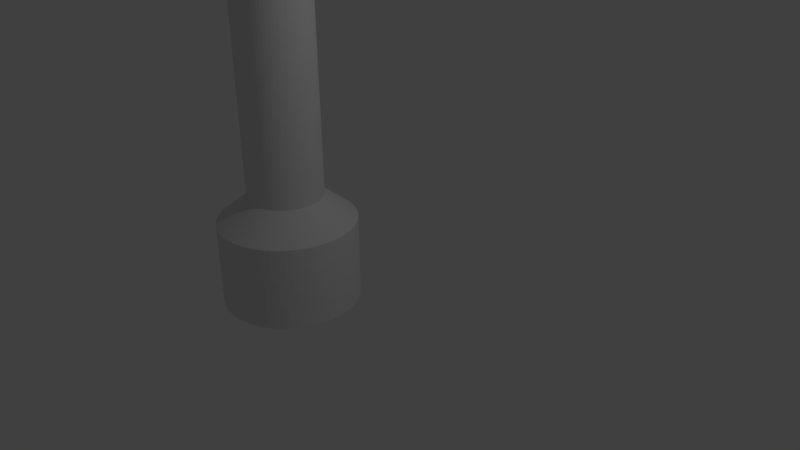 # Source: flashlight.blend  (saved by Blender 2.77.0; exported with 4.5.12 LTS)
import bpy
from mathutils import Matrix  # noqa: F401  (used for matrix-valued properties, if any)

bpy.ops.wm.read_factory_settings(use_empty=True)
scene = bpy.context.scene
scene.name = 'Scene'

# ---- collections
col_collection_1 = bpy.data.collections.new('Collection 1'); scene.collection.children.link(col_collection_1)

# ---- world
world_world = bpy.data.worlds.new('World'); scene.world = world_world
world_world.color = (0.05088, 0.05088, 0.05088)
world_world.use_sun_shadow = False
world_world.sun_shadow_jitter_overblur = 0.0
world_world.cycles.sampling_method = 'MANUAL'

# ---- cameras
cam_camera = bpy.data.cameras.new('Camera')
cam_camera.clip_end = 100.0
cam_camera.lens = 35.0
cam_camera.sensor_width = 32.0
cam_camera.sensor_height = 18.0
cam_camera.ortho_scale = 7.314
cam_camera.dof.focus_distance = 0.0
cam_camera.dof.aperture_fstop = 128.0

# ---- lights
light_lamp = bpy.data.lights.new('Lamp', 'POINT')
light_lamp.transmission_factor = 0.0
light_lamp.cutoff_distance = 30.0
light_lamp.energy = 100.0
light_lamp.shadow_buffer_clip_start = 1.001
light_lamp.shadow_soft_size = 0.1
light_lamp.shadow_maximum_resolution = 0.006
light_lamp.use_absolute_resolution = True

# ---- meshes
me_circle_001 = bpy.data.meshes.new('Circle.001')
me_circle_001.from_pydata([(6.694e-08, 0.9074, 0.6321), (-0.08894, 0.903, 0.6321), (-0.177, 0.89, 0.6321), (-0.2634, 0.8683, 0.6321), (-0.3472, 0.8383, 0.6321), (-0.4277, 0.8003, 0.6321), (-0.5041, 0.7545, 0.6321), (-0.5757, 0.7014, 0.6321), (-0.6416, 0.6416, 0.6321), (-0.7014, 0.5757, 0.6321), (-0.7545, 0.5041, 0.6321), (-0.8003, 0.4277, 0.6321), (-0.8383, 0.3472, 0.6321), (-0.8683, 0.2634, 0.6321), (-0.89, 0.177, 0.6321), (-0.903, 0.08894, 0.6321), (-0.9074, -1.7e-07, 0.6321), (-0.903, -0.08894, 0.6321), (-0.89, -0.177, 0.6321), (-0.8683, -0.2634, 0.6321), (-0.8383, -0.3472, 0.6321), (-0.8003, -0.4277, 0.6321), (-0.7545, -0.5041, 0.6321), (-0.7014, -0.5757, 0.6321), (-0.6416, -0.6416, 0.6321), (-0.5757, -0.7014, 0.6321), (-0.5041, -0.7545, 0.6321), (-0.4277, -0.8003, 0.6321), (-0.3472, -0.8383, 0.6321), (-0.2634, -0.8683, 0.6321), (-0.177, -0.89, 0.6321), (-0.08894, -0.903, 0.6321), (7.953e-07, -0.9074, 0.6321), (0.08894, -0.903, 0.6321), (0.177, -0.89, 0.6321), (0.2634, -0.8683, 0.6321), (0.3472, -0.8383, 0.6321), (0.4277, -0.8003, 0.6321), (0.5041, -0.7545, 0.6321), (0.5757, -0.7014, 0.6321), (0.6416, -0.6416, 0.6321), (0.7014, -0.5757, 0.6321), (0.7545, -0.5041, 0.6321), (0.8003, -0.4277, 0.6321), (0.8383, -0.3472, 0.6321), (0.8683, -0.2634, 0.6321), (0.89, -0.177, 0.6321), (0.903, -0.08894, 0.6321), (0.9074, -4.441e-07, 0.6321), (0.903, 0.08894, 0.6321), (0.89, 0.177, 0.6321), (0.8683, 0.2634, 0.6321), (0.8383, 0.3472, 0.6321), (0.8003, 0.4277, 0.6321), (0.7545, 0.5041, 0.6321), (0.7014, 0.5756, 0.6321), (0.6416, 0.6416, 0.6321), (0.5757, 0.7014, 0.6321), (0.5041, 0.7545, 0.6321), (0.4277, 0.8003, 0.6321), (0.3473, 0.8383, 0.6321), (0.2634, 0.8683, 0.6321), (0.177, 0.89, 0.6321), (0.08894, 0.903, 0.6321), (6.694e-08, 0.9074, 1.73), (-0.08894, 0.903, 1.73), (-0.177, 0.89, 1.73), (-0.2634, 0.8683, 1.73), (-0.3472, 0.8383, 1.73), (-0.4277, 0.8003, 1.73), (-0.5041, 0.7545, 1.73), (-0.5757, 0.7014, 1.73), (-0.6416, 0.6416, 1.73), (-0.7014, 0.5757, 1.73), (-0.7545, 0.5041, 1.73), (-0.8003, 0.4277, 1.73), (-0.8383, 0.3472, 1.73), (-0.8683, 0.2634, 1.73), (-0.89, 0.177, 1.73), (-0.903, 0.08894, 1.73), (-0.9074, -1.7e-07, 1.73), (-0.903, -0.08894, 1.73), (-0.89, -0.177, 1.73), (-0.8683, -0.2634, 1.73), (-0.8383, -0.3472, 1.73), (-0.8003, -0.4277, 1.73), (-0.7545, -0.5041, 1.73), (-0.7014, -0.5757, 1.73), (-0.6416, -0.6416, 1.73), (-0.5757, -0.7014, 1.73), (-0.5041, -0.7545, 1.73), (-0.4277, -0.8003, 1.73), (-0.3472, -0.8383, 1.73), (-0.2634, -0.8683, 1.73), (-0.177, -0.89, 1.73), (-0.08894, -0.903, 1.73), (7.953e-07, -0.9074, 1.73), (0.08894, -0.903, 1.73), (0.177, -0.89, 1.73), (0.2634, -0.8683, 1.73), (0.3472, -0.8383, 1.73), (0.4277, -0.8003, 1.73), (0.5041, -0.7545, 1.73), (0.5757, -0.7014, 1.73), (0.6416, -0.6416, 1.73), (0.7014, -0.5757, 1.73), (0.7545, -0.5041, 1.73), (0.8003, -0.4277, 1.73), (0.8383, -0.3472, 1.73), (0.8683, -0.2634, 1.73), (0.89, -0.177, 1.73), (0.903, -0.08894, 1.73), (0.9074, -4.441e-07, 1.73), (0.903, 0.08894, 1.73), (0.89, 0.177, 1.73), (0.8683, 0.2634, 1.73), (0.8383, 0.3472, 1.73), (0.8003, 0.4277, 1.73), (0.7545, 0.5041, 1.73), (0.7014, 0.5756, 1.73), (0.6416, 0.6416, 1.73), (0.5757, 0.7014, 1.73), (0.5041, 0.7545, 1.73), (0.4277, 0.8003, 1.73), (0.3473, 0.8383, 1.73), (0.2634, 0.8683, 1.73), (0.177, 0.89, 1.73), (0.08894, 0.903, 1.73), (3.961e-07, 0.4937, 2.064), (-0.04839, 0.4913, 2.064), (-0.09631, 0.4842, 2.064), (-0.1433, 0.4724, 2.064), (-0.1889, 0.4561, 2.064), (-0.2327, 0.4354, 2.064), (-0.2743, 0.4105, 2.064), (-0.3132, 0.3816, 2.064), (-0.3491, 0.3491, 2.064), (-0.3816, 0.3132, 2.064), (-0.4105, 0.2743, 2.064), (-0.4354, 0.2327, 2.064), (-0.4561, 0.1889, 2.064), (-0.4724, 0.1433, 2.064), (-0.4842, 0.09631, 2.064), (-0.4913, 0.04839, 2.064), (-0.4937, -2.073e-07, 2.064), (-0.4913, -0.04839, 2.064), (-0.4842, -0.09631, 2.064), (-0.4724, -0.1433, 2.064), (-0.4561, -0.1889, 2.064), (-0.4354, -0.2327, 2.064), (-0.4105, -0.2743, 2.064), (-0.3816, -0.3132, 2.064), (-0.3491, -0.3491, 2.064), (-0.3132, -0.3816, 2.064), (-0.2743, -0.4105, 2.064), (-0.2327, -0.4354, 2.064), (-0.1889, -0.4561, 2.064), (-0.1433, -0.4724, 2.064), (-0.09631, -0.4842, 2.064), (-0.04839, -0.4913, 2.064), (7.923e-07, -0.4937, 2.064), (0.04839, -0.4913, 2.064), (0.09631, -0.4842, 2.064), (0.1433, -0.4724, 2.064), (0.1889, -0.4561, 2.064), (0.2327, -0.4354, 2.064), (0.2743, -0.4105, 2.064), (0.3132, -0.3816, 2.064), (0.3491, -0.3491, 2.064), (0.3816, -0.3132, 2.064), (0.4105, -0.2743, 2.064), (0.4354, -0.2327, 2.064), (0.4561, -0.1889, 2.064), (0.4724, -0.1433, 2.064), (0.4842, -0.09631, 2.064), (0.4913, -0.04839, 2.064), (0.4937, -3.564e-07, 2.064), (0.4913, 0.04839, 2.064), (0.4842, 0.09631, 2.064), (0.4724, 0.1433, 2.064), (0.4561, 0.1889, 2.064), (0.4354, 0.2327, 2.064), (0.4105, 0.2743, 2.064), (0.3816, 0.3132, 2.064), (0.3491, 0.3491, 2.064), (0.3132, 0.3816, 2.064), (0.2743, 0.4105, 2.064), (0.2327, 0.4354, 2.064), (0.1889, 0.4561, 2.064), (0.1433, 0.4724, 2.064), (0.09631, 0.4842, 2.064), (0.04839, 0.4913, 2.064), (1.588e-06, 0.4937, 5.995), (-0.04839, 0.4913, 5.995), (-0.09631, 0.4842, 5.995), (-0.1433, 0.4724, 5.995), (-0.1889, 0.4561, 5.995), (-0.2327, 0.4354, 5.995), (-0.2743, 0.4105, 5.995), (-0.3132, 0.3816, 5.995), (-0.3491, 0.3491, 5.995), (-0.3816, 0.3132, 5.995), (-0.4105, 0.2743, 5.995), (-0.4354, 0.2327, 5.995), (-0.4561, 0.1889, 5.995), (-0.4724, 0.1433, 5.995), (-0.4842, 0.09631, 5.995), (-0.4913, 0.04839, 5.995), (-0.4937, -2.073e-07, 5.995), (-0.4913, -0.04839, 5.995), (-0.4842, -0.09631, 5.995), (-0.4724, -0.1433, 5.995), (-0.4561, -0.1889, 5.995), (-0.4354, -0.2327, 5.995), (-0.4105, -0.2743, 5.995), (-0.3816, -0.3132, 5.995), (-0.3491, -0.3491, 5.995), (-0.3132, -0.3816, 5.995), (-0.2743, -0.4105, 5.995), (-0.2327, -0.4354, 5.995), (-0.1889, -0.4561, 5.995), (-0.1433, -0.4724, 5.995), (-0.09631, -0.4842, 5.995), (-0.04839, -0.4913, 5.995), (1.984e-06, -0.4937, 5.995), (0.04839, -0.4913, 5.995), (0.09631, -0.4842, 5.995), (0.1433, -0.4724, 5.995), (0.1889, -0.4561, 5.995), (0.2327, -0.4354, 5.995), (0.2743, -0.4105, 5.995), (0.3132, -0.3816, 5.995), (0.3491, -0.3491, 5.995), (0.3816, -0.3132, 5.995), (0.4105, -0.2743, 5.995), (0.4354, -0.2327, 5.995), (0.4561, -0.1889, 5.995), (0.4724, -0.1433, 5.995), (0.4842, -0.09631, 5.995), (0.4913, -0.04839, 5.995), (0.4937, -3.564e-07, 5.995), (0.4913, 0.04839, 5.995), (0.4842, 0.09631, 5.995), (0.4724, 0.1433, 5.995), (0.4561, 0.1889, 5.995), (0.4354, 0.2327, 5.995), (0.4105, 0.2743, 5.995), (0.3816, 0.3132, 5.995), (0.3491, 0.3491, 5.995), (0.3132, 0.3816, 5.995), (0.2743, 0.4105, 5.995), (0.2327, 0.4354, 5.995), (0.1889, 0.4561, 5.995), (0.1433, 0.4724, 5.995), (0.09631, 0.4842, 5.995), (0.04839, 0.4913, 5.995), (1.558e-06, 0.5443, 5.995), (-0.05335, 0.5416, 5.995), (-0.1062, 0.5338, 5.995), (-0.158, 0.5208, 5.995), (-0.2083, 0.5028, 5.995), (-0.2566, 0.48, 5.995), (-0.3024, 0.4525, 5.995), (-0.3453, 0.4207, 5.995), (-0.3849, 0.3849, 5.995), (-0.4207, 0.3453, 5.995), (-0.4525, 0.3024, 5.995), (-0.48, 0.2566, 5.995), (-0.5028, 0.2083, 5.995), (-0.5208, 0.158, 5.995), (-0.5338, 0.1062, 5.995), (-0.5416, 0.05335, 5.995), (-0.5443, -2.023e-07, 5.995), (-0.5416, -0.05335, 5.995), (-0.5338, -0.1062, 5.995), (-0.5208, -0.158, 5.995), (-0.5028, -0.2083, 5.995), (-0.48, -0.2566, 5.995), (-0.4525, -0.3024, 5.995), (-0.4207, -0.3453, 5.995), (-0.3849, -0.3849, 5.995), (-0.3453, -0.4207, 5.995), (-0.3024, -0.4525, 5.995), (-0.2566, -0.48, 5.995), (-0.2083, -0.5028, 5.995), (-0.158, -0.5208, 5.995), (-0.1062, -0.5338, 5.995), (-0.05335, -0.5416, 5.995), (1.995e-06, -0.5443, 5.995), (0.05335, -0.5416, 5.995), (0.1062, -0.5338, 5.995), (0.158, -0.5208, 5.995), (0.2083, -0.5028, 5.995), (0.2566, -0.48, 5.995), (0.3024, -0.4525, 5.995), (0.3453, -0.4207, 5.995), (0.3849, -0.3849, 5.995), (0.4207, -0.3453, 5.995), (0.4525, -0.3024, 5.995), (0.48, -0.2566, 5.995), (0.5028, -0.2083, 5.995), (0.5208, -0.158, 5.995), (0.5338, -0.1062, 5.995), (0.5416, -0.05335, 5.995), (0.5443, -3.666e-07, 5.995), (0.5416, 0.05335, 5.995), (0.5338, 0.1062, 5.995), (0.5208, 0.158, 5.995), (0.5028, 0.2083, 5.995), (0.48, 0.2566, 5.995), (0.4525, 0.3024, 5.995), (0.4207, 0.3453, 5.995), (0.3849, 0.3849, 5.995), (0.3453, 0.4207, 5.995), (0.3024, 0.4525, 5.995), (0.2566, 0.48, 5.995), (0.2083, 0.5028, 5.995), (0.158, 0.5208, 5.995), (0.1062, 0.5338, 5.995), (0.05335, 0.5416, 5.995), (1.141e-06, 0.5443, 7.021), (-0.05335, 0.5416, 7.021), (-0.1062, 0.5338, 7.021), (-0.158, 0.5208, 7.021), (-0.2083, 0.5028, 7.021), (-0.2566, 0.48, 7.021), (-0.3024, 0.4525, 7.021), (-0.3453, 0.4207, 7.021), (-0.3849, 0.3849, 7.021), (-0.4207, 0.3453, 7.021), (-0.4525, 0.3024, 7.021), (-0.48, 0.2566, 7.021), (-0.5028, 0.2083, 7.021), (-0.5208, 0.158, 7.021), (-0.5338, 0.1062, 7.021), (-0.5416, 0.05335, 7.021), (-0.5443, -2.023e-07, 7.021), (-0.5416, -0.05335, 7.021), (-0.5338, -0.1062, 7.021), (-0.5208, -0.158, 7.021), (-0.5028, -0.2083, 7.021), (-0.48, -0.2566, 7.021), (-0.4525, -0.3024, 7.021), (-0.4207, -0.3453, 7.021), (-0.3849, -0.3849, 7.021), (-0.3453, -0.4207, 7.021), (-0.3024, -0.4525, 7.021), (-0.2566, -0.48, 7.021), (-0.2083, -0.5028, 7.021), (-0.158, -0.5208, 7.021), (-0.1062, -0.5338, 7.021), (-0.05335, -0.5416, 7.021), (1.578e-06, -0.5443, 7.021), (0.05335, -0.5416, 7.021), (0.1062, -0.5338, 7.021), (0.158, -0.5208, 7.021), (0.2083, -0.5028, 7.021), (0.2566, -0.48, 7.021), (0.3024, -0.4525, 7.021), (0.3453, -0.4207, 7.021), (0.3849, -0.3849, 7.021), (0.4207, -0.3453, 7.021), (0.4525, -0.3024, 7.021), (0.48, -0.2566, 7.021), (0.5028, -0.2083, 7.021), (0.5208, -0.158, 7.021), (0.5338, -0.1062, 7.021), (0.5416, -0.05335, 7.021), (0.5443, -3.666e-07, 7.021), (0.5416, 0.05335, 7.021), (0.5338, 0.1062, 7.021), (0.5208, 0.158, 7.021), (0.5028, 0.2083, 7.021), (0.48, 0.2566, 7.021), (0.4525, 0.3024, 7.021), (0.4207, 0.3453, 7.021), (0.3849, 0.3849, 7.021), (0.3453, 0.4207, 7.021), (0.3024, 0.4525, 7.021), (0.2566, 0.48, 7.021), (0.2083, 0.5028, 7.021), (0.158, 0.5208, 7.021), (0.1062, 0.5338, 7.021), (0.05335, 0.5416, 7.021), (-0.2937, -0.396, 2.064), (-0.2535, -0.4229, 2.064), (-0.2937, -0.396, 5.995), (-0.2535, -0.4229, 5.995), (-0.2327, -0.4354, 4.03), (-0.2743, -0.4105, 4.03), (-0.3132, -0.3816, 4.03), (-0.2937, -0.396, 4.03), (-0.2535, -0.4229, 4.03), (-0.3034, -0.3888, 2.064), (-0.2639, -0.4167, 2.064), (-0.3034, -0.3888, 5.995), (-0.2639, -0.4167, 5.995), (-0.2327, -0.4354, 5.012), (-0.2743, -0.4105, 3.047), (-0.3132, -0.3816, 5.012), (-0.284, -0.4032, 2.064), (-0.2431, -0.4291, 2.064), (-0.284, -0.4032, 5.995), (-0.2431, -0.4291, 5.995), (-0.2327, -0.4354, 3.047), (-0.2743, -0.4105, 5.012), (-0.3132, -0.3816, 3.047), (-0.2937, -0.396, 5.012), (-0.2937, -0.396, 3.047), (-0.3034, -0.3888, 4.03), (-0.284, -0.4032, 4.03), (-0.2535, -0.4229, 5.012), (-0.2535, -0.4229, 3.047), (-0.2639, -0.4167, 4.03), (-0.2431, -0.4291, 4.03), (-0.2431, -0.4291, 3.047), (-0.2639, -0.4167, 3.047), (-0.2639, -0.4167, 5.012), (-0.284, -0.4032, 3.047), (-0.3034, -0.3888, 3.047), (-0.3034, -0.3888, 5.012), (-0.284, -0.4032, 5.012), (-0.2431, -0.4291, 5.012)], [], [(0, 63, 62, 61, 60, 59, 58, 57, 56, 55, 54, 53, 52, 51, 50, 49, 48, 47, 46, 45, 44, 43, 42, 41, 40, 39, 38, 37, 36, 35, 34, 33, 32, 31, 30, 29, 28, 27, 26, 25, 24, 23, 22, 21, 20, 19, 18, 17, 16, 15, 14, 13, 12, 11, 10, 9, 8, 7, 6, 5, 4, 3, 2, 1), (101, 102, 166, 165), (47, 48, 112, 111), (21, 22, 86, 85), (48, 49, 113, 112), (22, 23, 87, 86), (49, 50, 114, 113), (23, 24, 88, 87), (50, 51, 115, 114), (24, 25, 89, 88), (51, 52, 116, 115), (25, 26, 90, 89), (52, 53, 117, 116), (26, 27, 91, 90), (0, 1, 65, 64), (53, 54, 118, 117), (27, 28, 92, 91), (1, 2, 66, 65), (54, 55, 119, 118), (28, 29, 93, 92), (2, 3, 67, 66), (55, 56, 120, 119), (29, 30, 94, 93), (3, 4, 68, 67), (56, 57, 121, 120), (30, 31, 95, 94), (4, 5, 69, 68), (57, 58, 122, 121), (31, 32, 96, 95), (5, 6, 70, 69), (58, 59, 123, 122), (32, 33, 97, 96), (6, 7, 71, 70), (59, 60, 124, 123), (33, 34, 98, 97), (7, 8, 72, 71), (60, 61, 125, 124), (34, 35, 99, 98), (8, 9, 73, 72), (61, 62, 126, 125), (35, 36, 100, 99), (9, 10, 74, 73), (62, 63, 127, 126), (36, 37, 101, 100), (10, 11, 75, 74), (63, 0, 64, 127), (37, 38, 102, 101), (11, 12, 76, 75), (38, 39, 103, 102), (12, 13, 77, 76), (39, 40, 104, 103), (13, 14, 78, 77), (40, 41, 105, 104), (14, 15, 79, 78), (41, 42, 106, 105), (15, 16, 80, 79), (42, 43, 107, 106), (16, 17, 81, 80), (43, 44, 108, 107), (17, 18, 82, 81), (44, 45, 109, 108), (18, 19, 83, 82), (45, 46, 110, 109), (19, 20, 84, 83), (46, 47, 111, 110), (20, 21, 85, 84), (180, 181, 245, 244), (75, 76, 140, 139), (102, 103, 167, 166), (76, 77, 141, 140), (103, 104, 168, 167), (77, 78, 142, 141), (104, 105, 169, 168), (78, 79, 143, 142), (105, 106, 170, 169), (79, 80, 144, 143), (106, 107, 171, 170), (80, 81, 145, 144), (107, 108, 172, 171), (81, 82, 146, 145), (108, 109, 173, 172), (82, 83, 147, 146), (109, 110, 174, 173), (83, 84, 148, 147), (110, 111, 175, 174), (84, 85, 149, 148), (111, 112, 176, 175), (85, 86, 150, 149), (112, 113, 177, 176), (86, 87, 151, 150), (113, 114, 178, 177), (87, 88, 152, 151), (114, 115, 179, 178), (88, 89, 153, 152), (115, 116, 180, 179), (89, 90, 154, 400, 384, 393, 153), (116, 117, 181, 180), (90, 91, 155, 401, 385, 394, 154), (64, 65, 129, 128), (117, 118, 182, 181), (91, 92, 156, 155), (65, 66, 130, 129), (118, 119, 183, 182), (92, 93, 157, 156), (66, 67, 131, 130), (119, 120, 184, 183), (93, 94, 158, 157), (67, 68, 132, 131), (120, 121, 185, 184), (94, 95, 159, 158), (68, 69, 133, 132), (121, 122, 186, 185), (95, 96, 160, 159), (69, 70, 134, 133), (122, 123, 187, 186), (96, 97, 161, 160), (70, 71, 135, 134), (123, 124, 188, 187), (97, 98, 162, 161), (71, 72, 136, 135), (124, 125, 189, 188), (98, 99, 163, 162), (72, 73, 137, 136), (125, 126, 190, 189), (99, 100, 164, 163), (73, 74, 138, 137), (126, 127, 191, 190), (100, 101, 165, 164), (74, 75, 139, 138), (127, 64, 128, 191), (247, 248, 312, 311), (422, 397, 219, 403), (128, 129, 193, 192), (181, 182, 246, 245), (155, 156, 220, 219, 397, 388, 404), (129, 130, 194, 193), (182, 183, 247, 246), (156, 157, 221, 220), (130, 131, 195, 194), (183, 184, 248, 247), (157, 158, 222, 221), (131, 132, 196, 195), (184, 185, 249, 248), (158, 159, 223, 222), (132, 133, 197, 196), (185, 186, 250, 249), (159, 160, 224, 223), (133, 134, 198, 197), (186, 187, 251, 250), (160, 161, 225, 224), (134, 135, 199, 198), (187, 188, 252, 251), (161, 162, 226, 225), (135, 136, 200, 199), (188, 189, 253, 252), (162, 163, 227, 226), (136, 137, 201, 200), (189, 190, 254, 253), (163, 164, 228, 227), (137, 138, 202, 201), (190, 191, 255, 254), (164, 165, 229, 228), (138, 139, 203, 202), (191, 128, 192, 255), (165, 166, 230, 229), (139, 140, 204, 203), (166, 167, 231, 230), (140, 141, 205, 204), (167, 168, 232, 231), (141, 142, 206, 205), (168, 169, 233, 232), (142, 143, 207, 206), (169, 170, 234, 233), (143, 144, 208, 207), (170, 171, 235, 234), (144, 145, 209, 208), (171, 172, 236, 235), (145, 146, 210, 209), (172, 173, 237, 236), (146, 147, 211, 210), (173, 174, 238, 237), (147, 148, 212, 211), (174, 175, 239, 238), (148, 149, 213, 212), (175, 176, 240, 239), (149, 150, 214, 213), (176, 177, 241, 240), (150, 151, 215, 214), (177, 178, 242, 241), (151, 152, 216, 215), (178, 179, 243, 242), (152, 153, 406, 390, 399, 217, 216), (179, 180, 244, 243), (421, 405, 218, 402), (314, 315, 379, 378), (221, 222, 286, 285), (195, 196, 260, 259), (248, 249, 313, 312), (222, 223, 287, 286), (196, 197, 261, 260), (249, 250, 314, 313), (223, 224, 288, 287), (197, 198, 262, 261), (250, 251, 315, 314), (224, 225, 289, 288), (198, 199, 263, 262), (251, 252, 316, 315), (225, 226, 290, 289), (199, 200, 264, 263), (252, 253, 317, 316), (226, 227, 291, 290), (200, 201, 265, 264), (253, 254, 318, 317), (227, 228, 292, 291), (201, 202, 266, 265), (254, 255, 319, 318), (228, 229, 293, 292), (202, 203, 267, 266), (255, 192, 256, 319), (229, 230, 294, 293), (203, 204, 268, 267), (230, 231, 295, 294), (204, 205, 269, 268), (231, 232, 296, 295), (205, 206, 270, 269), (232, 233, 297, 296), (206, 207, 271, 270), (233, 234, 298, 297), (207, 208, 272, 271), (234, 235, 299, 298), (208, 209, 273, 272), (235, 236, 300, 299), (209, 210, 274, 273), (236, 237, 301, 300), (210, 211, 275, 274), (237, 238, 302, 301), (211, 212, 276, 275), (238, 239, 303, 302), (212, 213, 277, 276), (239, 240, 304, 303), (213, 214, 278, 277), (240, 241, 305, 304), (214, 215, 279, 278), (241, 242, 306, 305), (215, 216, 280, 279), (242, 243, 307, 306), (216, 217, 281, 280), (243, 244, 308, 307), (217, 395, 386, 402, 218, 282, 281), (244, 245, 309, 308), (218, 396, 387, 403, 219, 283, 282), (192, 193, 257, 256), (245, 246, 310, 309), (219, 220, 284, 283), (193, 194, 258, 257), (246, 247, 311, 310), (220, 221, 285, 284), (194, 195, 259, 258), (320, 321, 322, 323, 324, 325, 326, 327, 328, 329, 330, 331, 332, 333, 334, 335, 336, 337, 338, 339, 340, 341, 342, 343, 344, 345, 346, 347, 348, 349, 350, 351, 352, 353, 354, 355, 356, 357, 358, 359, 360, 361, 362, 363, 364, 365, 366, 367, 368, 369, 370, 371, 372, 373, 374, 375, 376, 377, 378, 379, 380, 381, 382, 383), (288, 289, 353, 352), (262, 263, 327, 326), (315, 316, 380, 379), (289, 290, 354, 353), (263, 264, 328, 327), (316, 317, 381, 380), (290, 291, 355, 354), (264, 265, 329, 328), (317, 318, 382, 381), (291, 292, 356, 355), (265, 266, 330, 329), (318, 319, 383, 382), (292, 293, 357, 356), (266, 267, 331, 330), (319, 256, 320, 383), (293, 294, 358, 357), (267, 268, 332, 331), (294, 295, 359, 358), (268, 269, 333, 332), (295, 296, 360, 359), (269, 270, 334, 333), (296, 297, 361, 360), (270, 271, 335, 334), (297, 298, 362, 361), (271, 272, 336, 335), (298, 299, 363, 362), (272, 273, 337, 336), (299, 300, 364, 363), (273, 274, 338, 337), (300, 301, 365, 364), (274, 275, 339, 338), (301, 302, 366, 365), (275, 276, 340, 339), (302, 303, 367, 366), (276, 277, 341, 340), (303, 304, 368, 367), (277, 278, 342, 341), (304, 305, 369, 368), (278, 279, 343, 342), (305, 306, 370, 369), (279, 280, 344, 343), (306, 307, 371, 370), (280, 281, 345, 344), (307, 308, 372, 371), (281, 282, 346, 345), (308, 309, 373, 372), (282, 283, 347, 346), (256, 257, 321, 320), (309, 310, 374, 373), (283, 284, 348, 347), (257, 258, 322, 321), (310, 311, 375, 374), (284, 285, 349, 348), (258, 259, 323, 322), (311, 312, 376, 375), (285, 286, 350, 349), (259, 260, 324, 323), (312, 313, 377, 376), (286, 287, 351, 350), (260, 261, 325, 324), (313, 314, 378, 377), (287, 288, 352, 351), (261, 262, 326, 325), (420, 407, 386, 395), (419, 408, 391, 409), (418, 398, 389, 410), (417, 411, 387, 396), (416, 412, 392, 413), (415, 404, 388, 414), (412, 415, 414, 392), (385, 401, 415, 412), (401, 155, 404, 415), (398, 416, 413, 389), (154, 394, 416, 398), (394, 385, 412, 416), (405, 417, 396, 218), (389, 413, 417, 405), (413, 392, 411, 417), (408, 418, 410, 391), (384, 400, 418, 408), (400, 154, 398, 418), (406, 419, 409, 390), (153, 393, 419, 406), (393, 384, 408, 419), (399, 420, 395, 217), (390, 409, 420, 399), (409, 391, 407, 420), (407, 421, 402, 386), (391, 410, 421, 407), (410, 389, 405, 421), (411, 422, 403, 387), (392, 414, 422, 411), (414, 388, 397, 422)])
me_circle_001.use_remesh_preserve_volume = False
me_circle_001.use_remesh_preserve_attributes = False
me_circle_001.use_mirror_vertex_groups = False
me_circle_001.update()

# ---- objects
ob_circle = bpy.data.objects.new('Circle', me_circle_001)
ob_lamp = bpy.data.objects.new('Lamp', light_lamp)
ob_camera = bpy.data.objects.new('Camera', cam_camera)

# ---- transforms, parenting, visibility, modifiers, constraints
ob_circle.location = (-0.8836, -0.677, -1.285)
ob_circle.lineart.crease_threshold = 0.0
ob_lamp.location = (4.076, 1.005, 5.904)
ob_lamp.rotation_euler = (0.6503, 0.05522, 1.866)
ob_lamp.lock_rotations_4d = False
ob_lamp.empty_display_type = 'ARROWS'
ob_lamp.color = (0.0, 0.0, 0.0, 0.0)
ob_lamp.lineart.crease_threshold = 0.0
ob_camera.location = (7.481, -6.508, 5.344)
ob_camera.rotation_euler = (1.109, 0.01082, 0.8149)
ob_camera.lock_rotations_4d = False
ob_camera.empty_display_type = 'ARROWS'
ob_camera.color = (0.0, 0.0, 0.0, 0.0)
ob_camera.display_type = 'WIRE'
ob_camera.lineart.crease_threshold = 0.0

# ---- collection membership
col_collection_1.objects.link(ob_circle)
col_collection_1.objects.link(ob_lamp)
col_collection_1.objects.link(ob_camera)

# ---- scene / render settings (as saved in the file)
scene.camera = ob_camera
scene.frame_start = 1; scene.frame_end = 250; scene.frame_set(1)
scene.render.engine = 'BLENDER_EEVEE_NEXT'
scene.render.resolution_percentage = 50
scene.render.dither_intensity = 0.0
scene.cycles.use_denoising = False
scene.cycles.samples = 128
scene.cycles.sampling_pattern = 'TABULATED_SOBOL'
scene.cycles.light_sampling_threshold = 0.0
scene.cycles.use_adaptive_sampling = False
scene.cycles.use_light_tree = False
scene.cycles.blur_glossy = 0.0
scene.cycles.sample_clamp_indirect = 0.0
scene.view_settings.view_transform = 'Standard'
bpy.context.view_layer.update()
